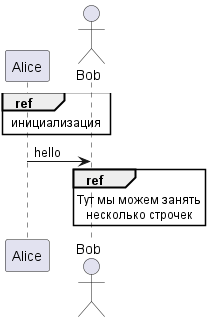

The diagram above was rendered by PlantUML. Its source (embedded in the PNG):
@startuml
participant Alice
actor Bob

ref over Alice, Bob : инициализация

Alice -> Bob : hello

ref over Bob
  Тут мы можем занять
  несколько строчек
end ref
@enduml